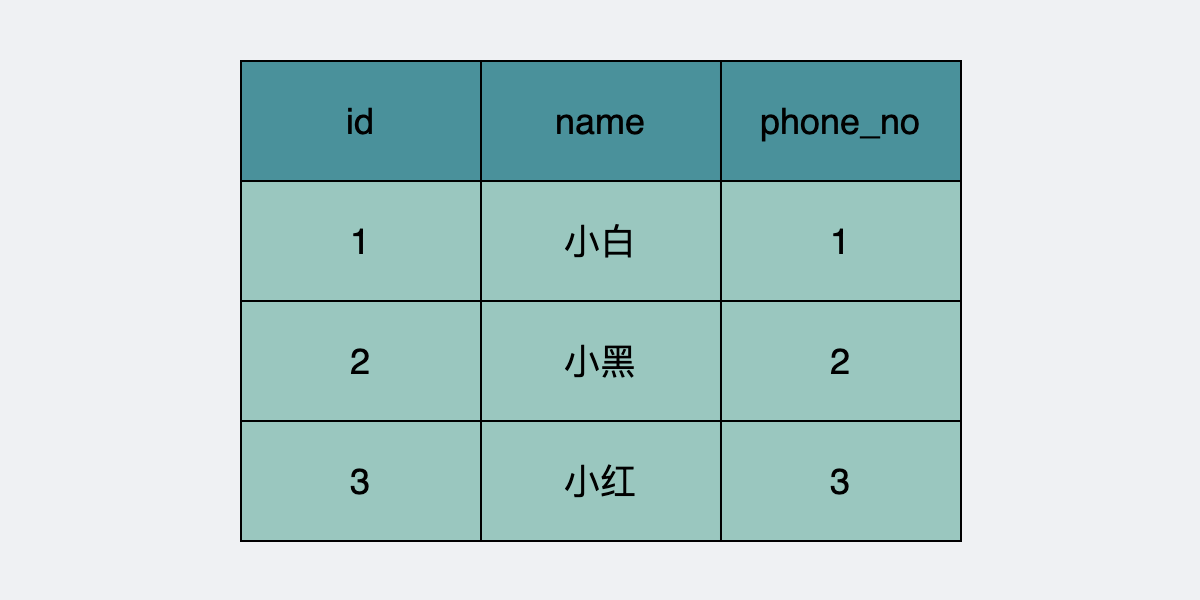

The diagram above was exported from draw.io. Its source (the exported page's mxGraphModel, read from the mxfile embedded in the PNG):
<mxGraphModel dx="621" dy="-201" grid="0" gridSize="10" guides="1" tooltips="1" connect="1" arrows="1" fold="1" page="1" pageScale="1" pageWidth="600" pageHeight="300" background="#EFF1F3" math="0" shadow="0">
  <root>
    <mxCell id="0" />
    <mxCell id="1" parent="0" />
    <mxCell id="OGBjxk_xHfaE1EplLFuK-23" value="1" style="rounded=0;whiteSpace=wrap;html=1;fillColor=#9AC7BF;gradientColor=none;fontSize=18;" parent="1" vertex="1">
      <mxGeometry x="120" y="990" width="120" height="60" as="geometry" />
    </mxCell>
    <mxCell id="OGBjxk_xHfaE1EplLFuK-24" value="小白" style="rounded=0;whiteSpace=wrap;html=1;fillColor=#9AC7BF;gradientColor=none;fontSize=18;" parent="1" vertex="1">
      <mxGeometry x="240" y="990" width="120" height="60" as="geometry" />
    </mxCell>
    <mxCell id="OGBjxk_xHfaE1EplLFuK-25" value="&lt;span style=&quot;font-size: 18px&quot;&gt;1&lt;/span&gt;" style="rounded=0;whiteSpace=wrap;html=1;fillColor=#9AC7BF;gradientColor=none;fontSize=18;" parent="1" vertex="1">
      <mxGeometry x="360" y="990" width="120" height="60" as="geometry" />
    </mxCell>
    <mxCell id="OGBjxk_xHfaE1EplLFuK-26" value="2" style="rounded=0;whiteSpace=wrap;html=1;fillColor=#9AC7BF;gradientColor=none;fontSize=18;" parent="1" vertex="1">
      <mxGeometry x="120" y="1050" width="120" height="60" as="geometry" />
    </mxCell>
    <mxCell id="OGBjxk_xHfaE1EplLFuK-27" value="小黑" style="rounded=0;whiteSpace=wrap;html=1;fillColor=#9AC7BF;gradientColor=none;fontSize=18;" parent="1" vertex="1">
      <mxGeometry x="240" y="1050" width="120" height="60" as="geometry" />
    </mxCell>
    <mxCell id="OGBjxk_xHfaE1EplLFuK-28" value="&lt;span style=&quot;font-size: 18px&quot;&gt;2&lt;/span&gt;" style="rounded=0;whiteSpace=wrap;html=1;fillColor=#9AC7BF;gradientColor=none;fontSize=18;" parent="1" vertex="1">
      <mxGeometry x="360" y="1050" width="120" height="60" as="geometry" />
    </mxCell>
    <mxCell id="OGBjxk_xHfaE1EplLFuK-29" value="id" style="rounded=0;whiteSpace=wrap;html=1;fillColor=#4A919B;gradientColor=none;fontSize=18;" parent="1" vertex="1">
      <mxGeometry x="120" y="930" width="120" height="60" as="geometry" />
    </mxCell>
    <mxCell id="OGBjxk_xHfaE1EplLFuK-30" value="name" style="rounded=0;whiteSpace=wrap;html=1;fillColor=#4A919B;gradientColor=none;fontSize=18;" parent="1" vertex="1">
      <mxGeometry x="240" y="930" width="120" height="60" as="geometry" />
    </mxCell>
    <mxCell id="OGBjxk_xHfaE1EplLFuK-31" value="&lt;span style=&quot;font-size: 18px&quot;&gt;phone_no&lt;/span&gt;" style="rounded=0;whiteSpace=wrap;html=1;fillColor=#4A919B;gradientColor=none;fontSize=18;" parent="1" vertex="1">
      <mxGeometry x="360" y="930" width="120" height="60" as="geometry" />
    </mxCell>
    <mxCell id="GKvqfsDIL1xfIGr8kIaB-1" value="3" style="rounded=0;whiteSpace=wrap;html=1;fillColor=#9AC7BF;gradientColor=none;fontSize=18;" parent="1" vertex="1">
      <mxGeometry x="120" y="1110" width="120" height="60" as="geometry" />
    </mxCell>
    <mxCell id="GKvqfsDIL1xfIGr8kIaB-2" value="小红" style="rounded=0;whiteSpace=wrap;html=1;fillColor=#9AC7BF;gradientColor=none;fontSize=18;" parent="1" vertex="1">
      <mxGeometry x="240" y="1110" width="120" height="60" as="geometry" />
    </mxCell>
    <mxCell id="GKvqfsDIL1xfIGr8kIaB-3" value="&lt;span style=&quot;font-size: 18px&quot;&gt;3&lt;/span&gt;" style="rounded=0;whiteSpace=wrap;html=1;fillColor=#9AC7BF;gradientColor=none;fontSize=18;" parent="1" vertex="1">
      <mxGeometry x="360" y="1110" width="120" height="60" as="geometry" />
    </mxCell>
  </root>
</mxGraphModel>